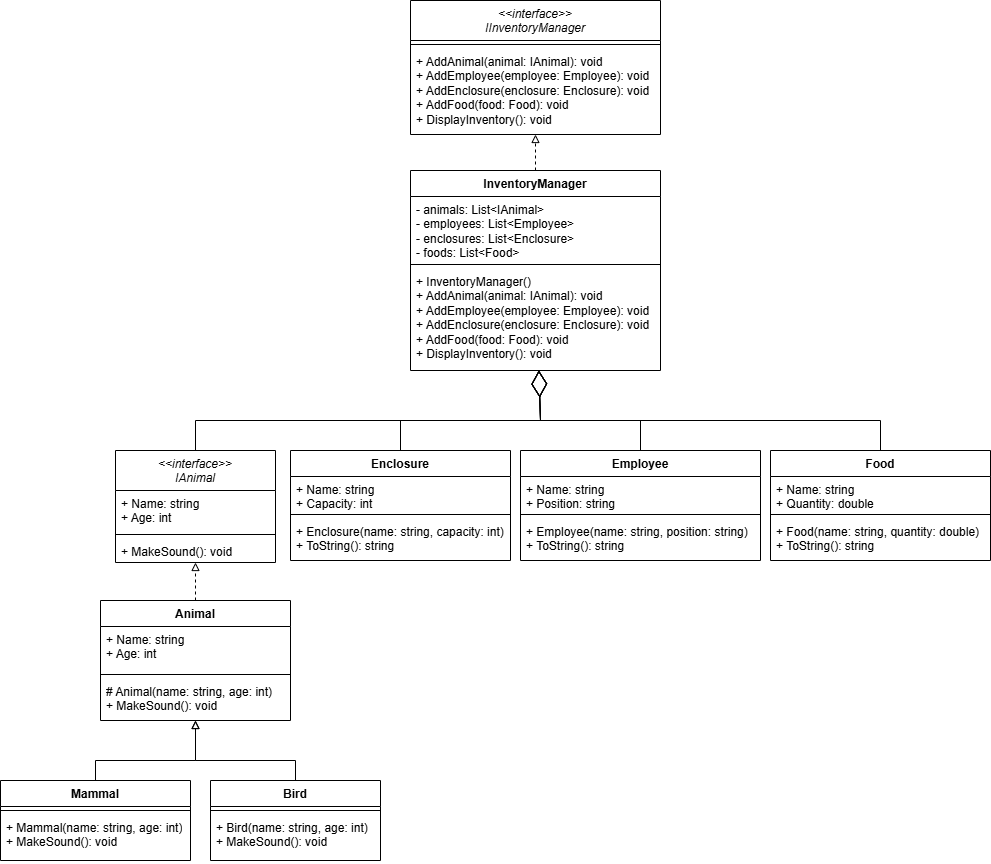

The diagram above was exported from draw.io. Its source (the exported page's mxGraphModel, read from the mxfile embedded in the PNG):
<mxGraphModel dx="2220" dy="716" grid="1" gridSize="10" guides="1" tooltips="1" connect="1" arrows="1" fold="1" page="1" pageScale="1" pageWidth="827" pageHeight="1169" math="0" shadow="0">
  <root>
    <mxCell id="0" />
    <mxCell id="1" parent="0" />
    <mxCell id="GVHLWr2VZkAXUU0sbTzE-1" value="Animal" style="swimlane;fontStyle=1;align=center;verticalAlign=top;childLayout=stackLayout;horizontal=1;startSize=26;horizontalStack=0;resizeParent=1;resizeParentMax=0;resizeLast=0;collapsible=1;marginBottom=0;whiteSpace=wrap;html=1;" vertex="1" parent="1">
      <mxGeometry x="-180" y="840" width="190" height="120" as="geometry">
        <mxRectangle x="350" y="260" width="80" height="30" as="alternateBounds" />
      </mxGeometry>
    </mxCell>
    <mxCell id="GVHLWr2VZkAXUU0sbTzE-2" value="+ Name: string&lt;div&gt;+ Age: int&lt;/div&gt;" style="text;strokeColor=none;fillColor=none;align=left;verticalAlign=top;spacingLeft=4;spacingRight=4;overflow=hidden;rotatable=0;points=[[0,0.5],[1,0.5]];portConstraint=eastwest;whiteSpace=wrap;html=1;" vertex="1" parent="GVHLWr2VZkAXUU0sbTzE-1">
      <mxGeometry y="26" width="190" height="44" as="geometry" />
    </mxCell>
    <mxCell id="GVHLWr2VZkAXUU0sbTzE-3" value="" style="line;strokeWidth=1;fillColor=none;align=left;verticalAlign=middle;spacingTop=-1;spacingLeft=3;spacingRight=3;rotatable=0;labelPosition=right;points=[];portConstraint=eastwest;strokeColor=inherit;" vertex="1" parent="GVHLWr2VZkAXUU0sbTzE-1">
      <mxGeometry y="70" width="190" height="8" as="geometry" />
    </mxCell>
    <mxCell id="GVHLWr2VZkAXUU0sbTzE-4" value="# Animal(name: string, age: int)&lt;div&gt;+ MakeSound(): void&lt;/div&gt;" style="text;strokeColor=none;fillColor=none;align=left;verticalAlign=top;spacingLeft=4;spacingRight=4;overflow=hidden;rotatable=0;points=[[0,0.5],[1,0.5]];portConstraint=eastwest;whiteSpace=wrap;html=1;" vertex="1" parent="GVHLWr2VZkAXUU0sbTzE-1">
      <mxGeometry y="78" width="190" height="42" as="geometry" />
    </mxCell>
    <mxCell id="GVHLWr2VZkAXUU0sbTzE-10" value="" style="endArrow=block;dashed=1;html=1;rounded=0;startArrow=none;startFill=0;endFill=0;" edge="1" parent="1" source="GVHLWr2VZkAXUU0sbTzE-1" target="GVHLWr2VZkAXUU0sbTzE-11">
      <mxGeometry width="50" height="50" relative="1" as="geometry">
        <mxPoint x="-109" y="990" as="sourcePoint" />
        <mxPoint x="-85" y="798" as="targetPoint" />
      </mxGeometry>
    </mxCell>
    <mxCell id="GVHLWr2VZkAXUU0sbTzE-11" value="&lt;span style=&quot;font-weight: normal;&quot;&gt;&lt;i&gt;&amp;lt;&amp;lt;interface&amp;gt;&amp;gt;&lt;/i&gt;&lt;/span&gt;&lt;div style=&quot;&quot;&gt;&lt;span style=&quot;font-weight: normal;&quot;&gt;&lt;i&gt;IAnimal&lt;/i&gt;&lt;/span&gt;&lt;/div&gt;" style="swimlane;fontStyle=1;align=center;verticalAlign=top;childLayout=stackLayout;horizontal=1;startSize=40;horizontalStack=0;resizeParent=1;resizeParentMax=0;resizeLast=0;collapsible=1;marginBottom=0;whiteSpace=wrap;html=1;" vertex="1" parent="1">
      <mxGeometry x="-165" y="690" width="160" height="112" as="geometry" />
    </mxCell>
    <mxCell id="GVHLWr2VZkAXUU0sbTzE-12" value="+ Name: string&lt;div&gt;+ Age: int&lt;/div&gt;" style="text;strokeColor=none;fillColor=none;align=left;verticalAlign=top;spacingLeft=4;spacingRight=4;overflow=hidden;rotatable=0;points=[[0,0.5],[1,0.5]];portConstraint=eastwest;whiteSpace=wrap;html=1;" vertex="1" parent="GVHLWr2VZkAXUU0sbTzE-11">
      <mxGeometry y="40" width="160" height="40" as="geometry" />
    </mxCell>
    <mxCell id="GVHLWr2VZkAXUU0sbTzE-13" value="" style="line;strokeWidth=1;fillColor=none;align=left;verticalAlign=middle;spacingTop=-1;spacingLeft=3;spacingRight=3;rotatable=0;labelPosition=right;points=[];portConstraint=eastwest;strokeColor=inherit;" vertex="1" parent="GVHLWr2VZkAXUU0sbTzE-11">
      <mxGeometry y="80" width="160" height="8" as="geometry" />
    </mxCell>
    <mxCell id="GVHLWr2VZkAXUU0sbTzE-14" value="+ MakeSound(): void" style="text;strokeColor=none;fillColor=none;align=left;verticalAlign=top;spacingLeft=4;spacingRight=4;overflow=hidden;rotatable=0;points=[[0,0.5],[1,0.5]];portConstraint=eastwest;whiteSpace=wrap;html=1;" vertex="1" parent="GVHLWr2VZkAXUU0sbTzE-11">
      <mxGeometry y="88" width="160" height="24" as="geometry" />
    </mxCell>
    <mxCell id="GVHLWr2VZkAXUU0sbTzE-15" value="Bird" style="swimlane;fontStyle=1;align=center;verticalAlign=top;childLayout=stackLayout;horizontal=1;startSize=26;horizontalStack=0;resizeParent=1;resizeParentMax=0;resizeLast=0;collapsible=1;marginBottom=0;whiteSpace=wrap;html=1;" vertex="1" parent="1">
      <mxGeometry x="-70" y="1020" width="170" height="80" as="geometry" />
    </mxCell>
    <mxCell id="GVHLWr2VZkAXUU0sbTzE-17" value="" style="line;strokeWidth=1;fillColor=none;align=left;verticalAlign=middle;spacingTop=-1;spacingLeft=3;spacingRight=3;rotatable=0;labelPosition=right;points=[];portConstraint=eastwest;strokeColor=inherit;" vertex="1" parent="GVHLWr2VZkAXUU0sbTzE-15">
      <mxGeometry y="26" width="170" height="8" as="geometry" />
    </mxCell>
    <mxCell id="GVHLWr2VZkAXUU0sbTzE-18" value="&lt;div&gt;+ Bird(name: string, age: int)&lt;/div&gt;&lt;div&gt;+ MakeSound(): void&lt;/div&gt;" style="text;strokeColor=none;fillColor=none;align=left;verticalAlign=top;spacingLeft=4;spacingRight=4;overflow=hidden;rotatable=0;points=[[0,0.5],[1,0.5]];portConstraint=eastwest;whiteSpace=wrap;html=1;" vertex="1" parent="GVHLWr2VZkAXUU0sbTzE-15">
      <mxGeometry y="34" width="170" height="46" as="geometry" />
    </mxCell>
    <mxCell id="GVHLWr2VZkAXUU0sbTzE-19" value="Mammal" style="swimlane;fontStyle=1;align=center;verticalAlign=top;childLayout=stackLayout;horizontal=1;startSize=26;horizontalStack=0;resizeParent=1;resizeParentMax=0;resizeLast=0;collapsible=1;marginBottom=0;whiteSpace=wrap;html=1;" vertex="1" parent="1">
      <mxGeometry x="-280" y="1020" width="190" height="80" as="geometry" />
    </mxCell>
    <mxCell id="GVHLWr2VZkAXUU0sbTzE-20" value="" style="line;strokeWidth=1;fillColor=none;align=left;verticalAlign=middle;spacingTop=-1;spacingLeft=3;spacingRight=3;rotatable=0;labelPosition=right;points=[];portConstraint=eastwest;strokeColor=inherit;" vertex="1" parent="GVHLWr2VZkAXUU0sbTzE-19">
      <mxGeometry y="26" width="190" height="8" as="geometry" />
    </mxCell>
    <mxCell id="GVHLWr2VZkAXUU0sbTzE-21" value="&lt;div&gt;+ Mammal(name: string, age: int)&lt;/div&gt;&lt;div&gt;+ MakeSound(): void&lt;/div&gt;" style="text;strokeColor=none;fillColor=none;align=left;verticalAlign=top;spacingLeft=4;spacingRight=4;overflow=hidden;rotatable=0;points=[[0,0.5],[1,0.5]];portConstraint=eastwest;whiteSpace=wrap;html=1;" vertex="1" parent="GVHLWr2VZkAXUU0sbTzE-19">
      <mxGeometry y="34" width="190" height="46" as="geometry" />
    </mxCell>
    <mxCell id="GVHLWr2VZkAXUU0sbTzE-22" value="" style="endArrow=block;html=1;rounded=0;endFill=0;" edge="1" parent="1" source="GVHLWr2VZkAXUU0sbTzE-19" target="GVHLWr2VZkAXUU0sbTzE-1">
      <mxGeometry width="50" height="50" relative="1" as="geometry">
        <mxPoint x="-150" y="1030" as="sourcePoint" />
        <mxPoint x="-90" y="920" as="targetPoint" />
        <Array as="points">
          <mxPoint x="-185" y="1000" />
          <mxPoint x="-85" y="1000" />
        </Array>
      </mxGeometry>
    </mxCell>
    <mxCell id="GVHLWr2VZkAXUU0sbTzE-23" value="" style="endArrow=block;html=1;rounded=0;endFill=0;" edge="1" parent="1" source="GVHLWr2VZkAXUU0sbTzE-15" target="GVHLWr2VZkAXUU0sbTzE-1">
      <mxGeometry width="50" height="50" relative="1" as="geometry">
        <mxPoint x="-200" y="1030" as="sourcePoint" />
        <mxPoint x="-75" y="970" as="targetPoint" />
        <Array as="points">
          <mxPoint x="15" y="1000" />
          <mxPoint x="-85" y="1000" />
        </Array>
      </mxGeometry>
    </mxCell>
    <mxCell id="GVHLWr2VZkAXUU0sbTzE-24" value="Enclosure" style="swimlane;fontStyle=1;align=center;verticalAlign=top;childLayout=stackLayout;horizontal=1;startSize=26;horizontalStack=0;resizeParent=1;resizeParentMax=0;resizeLast=0;collapsible=1;marginBottom=0;whiteSpace=wrap;html=1;" vertex="1" parent="1">
      <mxGeometry x="10" y="690" width="220" height="110" as="geometry" />
    </mxCell>
    <mxCell id="GVHLWr2VZkAXUU0sbTzE-25" value="&lt;div&gt;+ Name: string&lt;/div&gt;&lt;div&gt;+ Capacity: int&lt;/div&gt;" style="text;strokeColor=none;fillColor=none;align=left;verticalAlign=top;spacingLeft=4;spacingRight=4;overflow=hidden;rotatable=0;points=[[0,0.5],[1,0.5]];portConstraint=eastwest;whiteSpace=wrap;html=1;" vertex="1" parent="GVHLWr2VZkAXUU0sbTzE-24">
      <mxGeometry y="26" width="220" height="34" as="geometry" />
    </mxCell>
    <mxCell id="GVHLWr2VZkAXUU0sbTzE-26" value="" style="line;strokeWidth=1;fillColor=none;align=left;verticalAlign=middle;spacingTop=-1;spacingLeft=3;spacingRight=3;rotatable=0;labelPosition=right;points=[];portConstraint=eastwest;strokeColor=inherit;" vertex="1" parent="GVHLWr2VZkAXUU0sbTzE-24">
      <mxGeometry y="60" width="220" height="8" as="geometry" />
    </mxCell>
    <mxCell id="GVHLWr2VZkAXUU0sbTzE-27" value="&lt;div&gt;+ Enclosure(name: string, capacity: int)&lt;/div&gt;&lt;div&gt;+ ToString(): string&lt;/div&gt;" style="text;strokeColor=none;fillColor=none;align=left;verticalAlign=top;spacingLeft=4;spacingRight=4;overflow=hidden;rotatable=0;points=[[0,0.5],[1,0.5]];portConstraint=eastwest;whiteSpace=wrap;html=1;" vertex="1" parent="GVHLWr2VZkAXUU0sbTzE-24">
      <mxGeometry y="68" width="220" height="42" as="geometry" />
    </mxCell>
    <mxCell id="GVHLWr2VZkAXUU0sbTzE-28" value="Employee" style="swimlane;fontStyle=1;align=center;verticalAlign=top;childLayout=stackLayout;horizontal=1;startSize=26;horizontalStack=0;resizeParent=1;resizeParentMax=0;resizeLast=0;collapsible=1;marginBottom=0;whiteSpace=wrap;html=1;" vertex="1" parent="1">
      <mxGeometry x="240" y="690" width="240" height="110" as="geometry" />
    </mxCell>
    <mxCell id="GVHLWr2VZkAXUU0sbTzE-29" value="&lt;div&gt;+ Name: string&lt;/div&gt;&lt;div&gt;+ Position:&amp;nbsp;string&lt;/div&gt;" style="text;strokeColor=none;fillColor=none;align=left;verticalAlign=top;spacingLeft=4;spacingRight=4;overflow=hidden;rotatable=0;points=[[0,0.5],[1,0.5]];portConstraint=eastwest;whiteSpace=wrap;html=1;" vertex="1" parent="GVHLWr2VZkAXUU0sbTzE-28">
      <mxGeometry y="26" width="240" height="34" as="geometry" />
    </mxCell>
    <mxCell id="GVHLWr2VZkAXUU0sbTzE-30" value="" style="line;strokeWidth=1;fillColor=none;align=left;verticalAlign=middle;spacingTop=-1;spacingLeft=3;spacingRight=3;rotatable=0;labelPosition=right;points=[];portConstraint=eastwest;strokeColor=inherit;" vertex="1" parent="GVHLWr2VZkAXUU0sbTzE-28">
      <mxGeometry y="60" width="240" height="8" as="geometry" />
    </mxCell>
    <mxCell id="GVHLWr2VZkAXUU0sbTzE-31" value="&lt;div&gt;+&amp;nbsp;Employee(name: string, position: string)&lt;/div&gt;&lt;div&gt;+ ToString(): string&lt;/div&gt;" style="text;strokeColor=none;fillColor=none;align=left;verticalAlign=top;spacingLeft=4;spacingRight=4;overflow=hidden;rotatable=0;points=[[0,0.5],[1,0.5]];portConstraint=eastwest;whiteSpace=wrap;html=1;" vertex="1" parent="GVHLWr2VZkAXUU0sbTzE-28">
      <mxGeometry y="68" width="240" height="42" as="geometry" />
    </mxCell>
    <mxCell id="GVHLWr2VZkAXUU0sbTzE-32" value="Food" style="swimlane;fontStyle=1;align=center;verticalAlign=top;childLayout=stackLayout;horizontal=1;startSize=26;horizontalStack=0;resizeParent=1;resizeParentMax=0;resizeLast=0;collapsible=1;marginBottom=0;whiteSpace=wrap;html=1;" vertex="1" parent="1">
      <mxGeometry x="490" y="690" width="220" height="110" as="geometry" />
    </mxCell>
    <mxCell id="GVHLWr2VZkAXUU0sbTzE-33" value="&lt;div&gt;+ Name: string&lt;/div&gt;&lt;div&gt;+&amp;nbsp;Quantity: double&lt;/div&gt;" style="text;strokeColor=none;fillColor=none;align=left;verticalAlign=top;spacingLeft=4;spacingRight=4;overflow=hidden;rotatable=0;points=[[0,0.5],[1,0.5]];portConstraint=eastwest;whiteSpace=wrap;html=1;" vertex="1" parent="GVHLWr2VZkAXUU0sbTzE-32">
      <mxGeometry y="26" width="220" height="34" as="geometry" />
    </mxCell>
    <mxCell id="GVHLWr2VZkAXUU0sbTzE-34" value="" style="line;strokeWidth=1;fillColor=none;align=left;verticalAlign=middle;spacingTop=-1;spacingLeft=3;spacingRight=3;rotatable=0;labelPosition=right;points=[];portConstraint=eastwest;strokeColor=inherit;" vertex="1" parent="GVHLWr2VZkAXUU0sbTzE-32">
      <mxGeometry y="60" width="220" height="8" as="geometry" />
    </mxCell>
    <mxCell id="GVHLWr2VZkAXUU0sbTzE-35" value="&lt;div&gt;+&amp;nbsp;Food(name: string, quantity: double)&lt;/div&gt;&lt;div&gt;+ ToString(): string&lt;/div&gt;" style="text;strokeColor=none;fillColor=none;align=left;verticalAlign=top;spacingLeft=4;spacingRight=4;overflow=hidden;rotatable=0;points=[[0,0.5],[1,0.5]];portConstraint=eastwest;whiteSpace=wrap;html=1;" vertex="1" parent="GVHLWr2VZkAXUU0sbTzE-32">
      <mxGeometry y="68" width="220" height="42" as="geometry" />
    </mxCell>
    <mxCell id="GVHLWr2VZkAXUU0sbTzE-36" value="InventoryManager" style="swimlane;fontStyle=1;align=center;verticalAlign=top;childLayout=stackLayout;horizontal=1;startSize=26;horizontalStack=0;resizeParent=1;resizeParentMax=0;resizeLast=0;collapsible=1;marginBottom=0;whiteSpace=wrap;html=1;" vertex="1" parent="1">
      <mxGeometry x="130" y="410" width="250" height="200" as="geometry" />
    </mxCell>
    <mxCell id="GVHLWr2VZkAXUU0sbTzE-37" value="&lt;div&gt;- animals: List&amp;lt;IAnimal&amp;gt;&lt;/div&gt;&lt;div&gt;- employees: List&amp;lt;Employee&amp;gt;&lt;/div&gt;&lt;div&gt;- enclosures: List&amp;lt;Enclosure&amp;gt;&lt;/div&gt;&lt;div&gt;- foods: List&amp;lt;Food&amp;gt;&lt;/div&gt;" style="text;strokeColor=none;fillColor=none;align=left;verticalAlign=top;spacingLeft=4;spacingRight=4;overflow=hidden;rotatable=0;points=[[0,0.5],[1,0.5]];portConstraint=eastwest;whiteSpace=wrap;html=1;" vertex="1" parent="GVHLWr2VZkAXUU0sbTzE-36">
      <mxGeometry y="26" width="250" height="64" as="geometry" />
    </mxCell>
    <mxCell id="GVHLWr2VZkAXUU0sbTzE-38" value="" style="line;strokeWidth=1;fillColor=none;align=left;verticalAlign=middle;spacingTop=-1;spacingLeft=3;spacingRight=3;rotatable=0;labelPosition=right;points=[];portConstraint=eastwest;strokeColor=inherit;" vertex="1" parent="GVHLWr2VZkAXUU0sbTzE-36">
      <mxGeometry y="90" width="250" height="8" as="geometry" />
    </mxCell>
    <mxCell id="GVHLWr2VZkAXUU0sbTzE-39" value="&lt;div&gt;+ InventoryManager()&lt;/div&gt;&lt;div&gt;+ AddAnimal(animal: IAnimal): void&lt;/div&gt;&lt;div&gt;+ AddEmployee(employee: Employee): void&lt;/div&gt;&lt;div&gt;+ AddEnclosure(enclosure: Enclosure): void&lt;/div&gt;&lt;div&gt;+ AddFood(food: Food): void&lt;/div&gt;&lt;div&gt;+ DisplayInventory(): void&lt;/div&gt;" style="text;strokeColor=none;fillColor=none;align=left;verticalAlign=top;spacingLeft=4;spacingRight=4;overflow=hidden;rotatable=0;points=[[0,0.5],[1,0.5]];portConstraint=eastwest;whiteSpace=wrap;html=1;" vertex="1" parent="GVHLWr2VZkAXUU0sbTzE-36">
      <mxGeometry y="98" width="250" height="102" as="geometry" />
    </mxCell>
    <mxCell id="GVHLWr2VZkAXUU0sbTzE-40" value="" style="endArrow=diamondThin;endFill=0;endSize=24;html=1;rounded=0;" edge="1" parent="1" source="GVHLWr2VZkAXUU0sbTzE-28" target="GVHLWr2VZkAXUU0sbTzE-36">
      <mxGeometry width="160" relative="1" as="geometry">
        <mxPoint x="330" y="700" as="sourcePoint" />
        <mxPoint x="290" y="640" as="targetPoint" />
        <Array as="points">
          <mxPoint x="360" y="660" />
          <mxPoint x="260" y="660" />
        </Array>
      </mxGeometry>
    </mxCell>
    <mxCell id="GVHLWr2VZkAXUU0sbTzE-41" value="" style="endArrow=diamondThin;endFill=0;endSize=24;html=1;rounded=0;" edge="1" parent="1" source="GVHLWr2VZkAXUU0sbTzE-32" target="GVHLWr2VZkAXUU0sbTzE-36">
      <mxGeometry width="160" relative="1" as="geometry">
        <mxPoint x="330" y="700" as="sourcePoint" />
        <mxPoint x="490" y="700" as="targetPoint" />
        <Array as="points">
          <mxPoint x="600" y="660" />
          <mxPoint x="260" y="660" />
        </Array>
      </mxGeometry>
    </mxCell>
    <mxCell id="GVHLWr2VZkAXUU0sbTzE-42" value="" style="endArrow=diamondThin;endFill=0;endSize=24;html=1;rounded=0;" edge="1" parent="1" source="GVHLWr2VZkAXUU0sbTzE-24" target="GVHLWr2VZkAXUU0sbTzE-36">
      <mxGeometry width="160" relative="1" as="geometry">
        <mxPoint x="330" y="700" as="sourcePoint" />
        <mxPoint x="490" y="700" as="targetPoint" />
        <Array as="points">
          <mxPoint x="120" y="660" />
          <mxPoint x="260" y="660" />
        </Array>
      </mxGeometry>
    </mxCell>
    <mxCell id="GVHLWr2VZkAXUU0sbTzE-43" value="" style="endArrow=diamondThin;endFill=0;endSize=24;html=1;rounded=0;" edge="1" parent="1" source="GVHLWr2VZkAXUU0sbTzE-11" target="GVHLWr2VZkAXUU0sbTzE-36">
      <mxGeometry width="160" relative="1" as="geometry">
        <mxPoint x="330" y="700" as="sourcePoint" />
        <mxPoint x="490" y="700" as="targetPoint" />
        <Array as="points">
          <mxPoint x="-85" y="660" />
          <mxPoint x="260" y="660" />
        </Array>
      </mxGeometry>
    </mxCell>
    <mxCell id="GVHLWr2VZkAXUU0sbTzE-44" value="&lt;div&gt;&lt;span style=&quot;font-weight: normal;&quot;&gt;&lt;i&gt;&amp;lt;&amp;lt;interface&amp;gt;&amp;gt;&lt;/i&gt;&lt;/span&gt;&lt;/div&gt;&lt;span style=&quot;font-weight: normal;&quot;&gt;&lt;i&gt;IInventoryManager&lt;/i&gt;&lt;/span&gt;" style="swimlane;fontStyle=1;align=center;verticalAlign=top;childLayout=stackLayout;horizontal=1;startSize=40;horizontalStack=0;resizeParent=1;resizeParentMax=0;resizeLast=0;collapsible=1;marginBottom=0;whiteSpace=wrap;html=1;" vertex="1" parent="1">
      <mxGeometry x="130" y="240" width="250" height="134" as="geometry" />
    </mxCell>
    <mxCell id="GVHLWr2VZkAXUU0sbTzE-46" value="" style="line;strokeWidth=1;fillColor=none;align=left;verticalAlign=middle;spacingTop=-1;spacingLeft=3;spacingRight=3;rotatable=0;labelPosition=right;points=[];portConstraint=eastwest;strokeColor=inherit;" vertex="1" parent="GVHLWr2VZkAXUU0sbTzE-44">
      <mxGeometry y="40" width="250" height="8" as="geometry" />
    </mxCell>
    <mxCell id="GVHLWr2VZkAXUU0sbTzE-47" value="&lt;div&gt;+ AddAnimal(animal: IAnimal): void&lt;/div&gt;&lt;div&gt;+ AddEmployee(employee: Employee): void&lt;/div&gt;&lt;div&gt;+ AddEnclosure(enclosure: Enclosure): void&lt;/div&gt;&lt;div&gt;+ AddFood(food: Food): void&lt;/div&gt;&lt;div&gt;+ DisplayInventory(): void&lt;/div&gt;" style="text;strokeColor=none;fillColor=none;align=left;verticalAlign=top;spacingLeft=4;spacingRight=4;overflow=hidden;rotatable=0;points=[[0,0.5],[1,0.5]];portConstraint=eastwest;whiteSpace=wrap;html=1;" vertex="1" parent="GVHLWr2VZkAXUU0sbTzE-44">
      <mxGeometry y="48" width="250" height="86" as="geometry" />
    </mxCell>
    <mxCell id="GVHLWr2VZkAXUU0sbTzE-48" value="" style="endArrow=block;dashed=1;html=1;rounded=0;startArrow=none;startFill=0;endFill=0;" edge="1" parent="1" source="GVHLWr2VZkAXUU0sbTzE-36" target="GVHLWr2VZkAXUU0sbTzE-44">
      <mxGeometry width="50" height="50" relative="1" as="geometry">
        <mxPoint x="-75" y="870" as="sourcePoint" />
        <mxPoint x="-75" y="812" as="targetPoint" />
      </mxGeometry>
    </mxCell>
  </root>
</mxGraphModel>